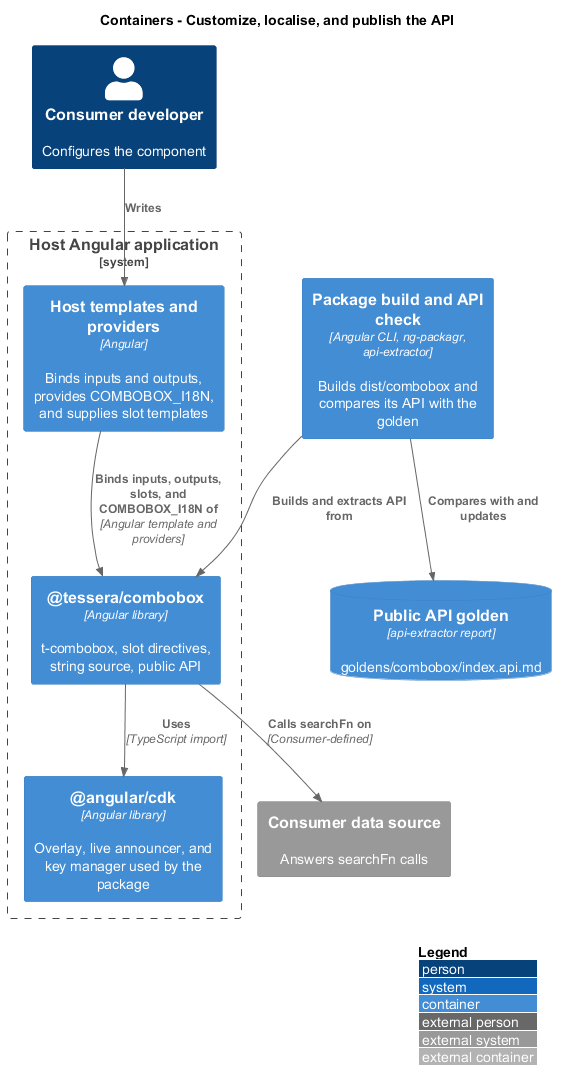

The diagram above was rendered by PlantUML. Its source (embedded in the PNG):
@startuml
!include <C4/C4_Container>
LAYOUT_WITH_LEGEND()
title Containers - Customize, localise, and publish the API

Person(dev, "Consumer developer", "Configures the component")
System_Boundary(app, "Host Angular application") {
  Container(hostcode, "Host templates and providers", "Angular", "Binds inputs and outputs, provides COMBOBOX_I18N, and supplies slot templates")
  Container(pkg, "@tessera/combobox", "Angular library", "t-combobox, slot directives, string source, public API")
  Container(cdk, "@angular/cdk", "Angular library", "Overlay, live announcer, and key manager used by the package")
}
System_Ext(source, "Consumer data source", "Answers searchFn calls")
Container(build, "Package build and API check", "Angular CLI, ng-packagr, api-extractor", "Builds dist/combobox and compares its API with the golden")
ContainerDb(golden, "Public API golden", "api-extractor report", "goldens/combobox/index.api.md")
Rel(dev, hostcode, "Writes")
Rel(hostcode, pkg, "Binds inputs, outputs, slots, and COMBOBOX_I18N of", "Angular template and providers")
Rel(pkg, cdk, "Uses", "TypeScript import")
Rel(pkg, source, "Calls searchFn on", "Consumer-defined")
Rel(build, pkg, "Builds and extracts API from")
Rel(build, golden, "Compares with and updates")
@enduml